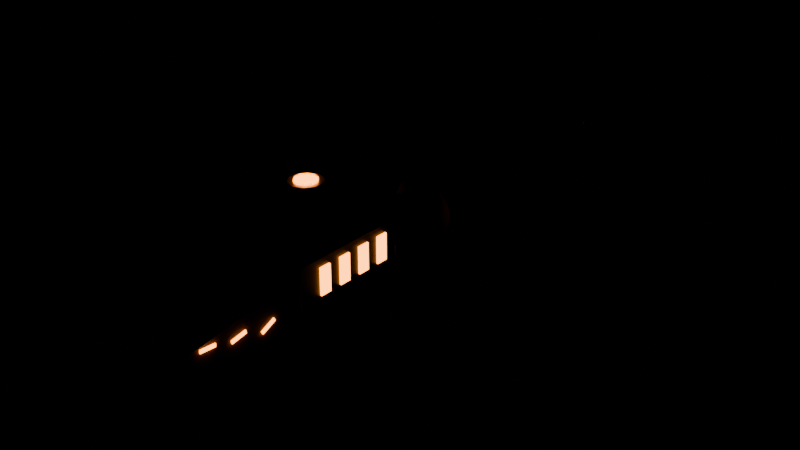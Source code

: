 # Source: rumbang_anims.blend  (saved by Blender 5.2.44; exported with 4.5.12 LTS)
import bpy
from mathutils import Matrix  # noqa: F401  (used for matrix-valued properties, if any)

bpy.ops.wm.read_factory_settings(use_empty=True)
scene = bpy.context.scene
scene.name = 'Escopeta'

# ---- materials (node trees are filled in below, after node groups)
mat_es_iron = bpy.data.materials.new('es_iron')
mat_es_wood = bpy.data.materials.new('es_wood')
mat_es_brass = bpy.data.materials.new('es_brass')
mat_es_ember = bpy.data.materials.new('es_ember')
mat_es_dark = bpy.data.materials.new('es_dark')

# ---- material node trees
mat_es_iron.use_nodes = True; mat_es_iron.node_tree.nodes.clear()
_N = mat_es_iron.node_tree.nodes; _L = mat_es_iron.node_tree.links
n0 = _N.new('ShaderNodeBsdfPrincipled'); n0.name = 'Principled BSDF'; n0.location = (-200, 100)
n0.inputs[0].default_value = (0.05, 0.045, 0.045, 1.0)
n0.inputs[1].default_value = 0.85
n0.inputs[2].default_value = 0.45
n0.inputs[10].default_value = 0.005
n1 = _N.new('ShaderNodeOutputMaterial'); n1.name = 'Material Output'; n1.location = (200, 100)
_L.new(n0.outputs[0], n1.inputs[0])
n1.is_active_output = True
mat_es_wood.use_nodes = True; mat_es_wood.node_tree.nodes.clear()
_N = mat_es_wood.node_tree.nodes; _L = mat_es_wood.node_tree.links
n0 = _N.new('ShaderNodeBsdfPrincipled'); n0.name = 'Principled BSDF'; n0.location = (-200, 100)
n0.inputs[0].default_value = (0.16, 0.07, 0.035, 1.0)
n0.inputs[2].default_value = 0.8
n0.inputs[10].default_value = 0.005
n1 = _N.new('ShaderNodeOutputMaterial'); n1.name = 'Material Output'; n1.location = (200, 100)
_L.new(n0.outputs[0], n1.inputs[0])
n1.is_active_output = True
mat_es_brass.use_nodes = True; mat_es_brass.node_tree.nodes.clear()
_N = mat_es_brass.node_tree.nodes; _L = mat_es_brass.node_tree.links
n0 = _N.new('ShaderNodeBsdfPrincipled'); n0.name = 'Principled BSDF'; n0.location = (-200, 100)
n0.inputs[0].default_value = (0.75, 0.5, 0.15, 1.0)
n0.inputs[1].default_value = 0.9
n0.inputs[2].default_value = 0.3
n0.inputs[10].default_value = 0.005
n1 = _N.new('ShaderNodeOutputMaterial'); n1.name = 'Material Output'; n1.location = (200, 100)
_L.new(n0.outputs[0], n1.inputs[0])
n1.is_active_output = True
mat_es_ember.use_nodes = True; mat_es_ember.node_tree.nodes.clear()
_N = mat_es_ember.node_tree.nodes; _L = mat_es_ember.node_tree.links
n0 = _N.new('ShaderNodeBsdfPrincipled'); n0.name = 'Principled BSDF'; n0.location = (-200, 100)
n0.inputs[0].default_value = (1.0, 0.35, 0.05, 1.0)
n0.inputs[2].default_value = 0.4
n0.inputs[10].default_value = 0.005
n0.inputs[27].default_value = (1.0, 0.3, 0.03, 1.0)
n0.inputs[28].default_value = 7.0
n1 = _N.new('ShaderNodeOutputMaterial'); n1.name = 'Material Output'; n1.location = (200, 100)
_L.new(n0.outputs[0], n1.inputs[0])
n1.is_active_output = True
mat_es_dark.use_nodes = True; mat_es_dark.node_tree.nodes.clear()
_N = mat_es_dark.node_tree.nodes; _L = mat_es_dark.node_tree.links
n0 = _N.new('ShaderNodeBsdfPrincipled'); n0.name = 'Principled BSDF'; n0.location = (-200, 100)
n0.inputs[0].default_value = (0.015, 0.015, 0.015, 1.0)
n0.inputs[1].default_value = 0.2
n0.inputs[2].default_value = 0.9
n0.inputs[10].default_value = 0.005
n1 = _N.new('ShaderNodeOutputMaterial'); n1.name = 'Material Output'; n1.location = (200, 100)
_L.new(n0.outputs[0], n1.inputs[0])
n1.is_active_output = True

# ---- meshes
me_escopeta = bpy.data.meshes.new('Escopeta')
me_escopeta.from_pydata([(-0.0425, -0.12, 0.035), (-0.0425, -0.12, 0.135), (-0.026, 0.1, 0.051), (-0.026, 0.7, 0.051), (-0.015, 0.1, 0.05395), (-0.015, 0.7, 0.05395), (-0.006947, 0.1, 0.062), (-0.006947, 0.7, 0.062), (-0.004, 0.1, 0.073), (-0.004, 0.7, 0.073), (-0.006947, 0.1, 0.084), (-0.006947, 0.7, 0.084), (-0.015, 0.1, 0.09205), (-0.015, 0.7, 0.09205), (-0.026, 0.1, 0.095), (-0.026, 0.7, 0.095), (-0.037, 0.1, 0.09205), (-0.037, 0.7, 0.09205), (-0.04505, 0.1, 0.084), (-0.04505, 0.7, 0.084), (-0.048, 0.1, 0.073), (-0.048, 0.7, 0.073), (-0.04505, 0.1, 0.062), (-0.04505, 0.7, 0.062), (-0.037, 0.1, 0.05395), (-0.037, 0.7, 0.05395), (-0.026, 0.7, 0.046), (-0.026, 0.73, 0.046), (-0.0125, 0.7, 0.04962), (-0.0125, 0.73, 0.04962), (-0.002617, 0.7, 0.0595), (-0.002617, 0.73, 0.0595), (0.001, 0.7, 0.073), (0.001, 0.73, 0.073), (-0.002617, 0.7, 0.0865), (-0.002617, 0.73, 0.0865), (-0.0125, 0.7, 0.09638), (-0.0125, 0.73, 0.09638), (-0.026, 0.7, 0.1), (-0.026, 0.73, 0.1), (-0.0395, 0.7, 0.09638), (-0.0395, 0.73, 0.09638), (-0.04938, 0.7, 0.0865), (-0.04938, 0.73, 0.0865), (-0.053, 0.7, 0.073), (-0.053, 0.73, 0.073), (-0.04938, 0.7, 0.0595), (-0.04938, 0.73, 0.0595), (-0.0395, 0.7, 0.04962), (-0.0395, 0.73, 0.04962), (-0.026, 0.728, 0.056), (-0.026, 0.734, 0.056), (-0.0175, 0.728, 0.05828), (-0.0175, 0.734, 0.05828), (-0.01128, 0.728, 0.0645), (-0.01128, 0.734, 0.0645), (-0.009, 0.728, 0.073), (-0.009, 0.734, 0.073), (-0.01128, 0.728, 0.0815), (-0.01128, 0.734, 0.0815), (-0.0175, 0.728, 0.08772), (-0.0175, 0.734, 0.08772), (-0.026, 0.728, 0.09), (-0.026, 0.734, 0.09), (-0.0345, 0.728, 0.08772), (-0.0345, 0.734, 0.08772), (-0.04072, 0.728, 0.0815), (-0.04072, 0.734, 0.0815), (-0.043, 0.728, 0.073), (-0.043, 0.734, 0.073), (-0.04072, 0.728, 0.0645), (-0.04072, 0.734, 0.0645), (-0.0345, 0.728, 0.05828), (-0.0345, 0.734, 0.05828), (0.026, 0.1, 0.051), (0.026, 0.7, 0.051), (0.037, 0.1, 0.05395), (0.037, 0.7, 0.05395), (0.04505, 0.1, 0.062), (0.04505, 0.7, 0.062), (0.048, 0.1, 0.073), (0.048, 0.7, 0.073), (0.04505, 0.1, 0.084), (0.04505, 0.7, 0.084), (0.037, 0.1, 0.09205), (0.037, 0.7, 0.09205), (0.026, 0.1, 0.095), (0.026, 0.7, 0.095), (0.015, 0.1, 0.09205), (0.015, 0.7, 0.09205), (0.006947, 0.1, 0.084), (0.006947, 0.7, 0.084), (0.004, 0.1, 0.073), (0.004, 0.7, 0.073), (0.006947, 0.1, 0.062), (0.006947, 0.7, 0.062), (0.015, 0.1, 0.05395), (0.015, 0.7, 0.05395), (0.026, 0.7, 0.046), (0.026, 0.73, 0.046), (0.0395, 0.7, 0.04962), (0.0395, 0.73, 0.04962), (0.04938, 0.7, 0.0595), (0.04938, 0.73, 0.0595), (0.053, 0.7, 0.073), (0.053, 0.73, 0.073), (0.04938, 0.7, 0.0865), (0.04938, 0.73, 0.0865), (0.0395, 0.7, 0.09638), (0.0395, 0.73, 0.09638), (0.026, 0.7, 0.1), (0.026, 0.73, 0.1), (0.0125, 0.7, 0.09638), (0.0125, 0.73, 0.09638), (0.002617, 0.7, 0.0865), (0.002617, 0.73, 0.0865), (-0.001, 0.7, 0.073), (-0.001, 0.73, 0.073), (0.002617, 0.7, 0.0595), (0.002617, 0.73, 0.0595), (0.0125, 0.7, 0.04962), (0.0125, 0.73, 0.04962), (0.026, 0.728, 0.056), (0.026, 0.734, 0.056), (0.0345, 0.728, 0.05828), (0.0345, 0.734, 0.05828), (0.04072, 0.728, 0.0645), (0.04072, 0.734, 0.0645), (0.043, 0.728, 0.073), (0.043, 0.734, 0.073), (0.04072, 0.728, 0.0815), (0.04072, 0.734, 0.0815), (0.0345, 0.728, 0.08772), (0.0345, 0.734, 0.08772), (0.026, 0.728, 0.09), (0.026, 0.734, 0.09), (0.0175, 0.728, 0.08772), (0.0175, 0.734, 0.08772), (0.01128, 0.728, 0.0815), (0.01128, 0.734, 0.0815), (0.009, 0.728, 0.073), (0.009, 0.734, 0.073), (0.01128, 0.728, 0.0645), (0.01128, 0.734, 0.0645), (0.0175, 0.728, 0.05828), (0.0175, 0.734, 0.05828), (0.0, 0.1, 0.095), (0.0, 0.7, 0.095), (0.011, 0.1, 0.09795), (0.011, 0.7, 0.09795), (0.01905, 0.1, 0.106), (0.01905, 0.7, 0.106), (0.022, 0.1, 0.117), (0.022, 0.7, 0.117), (0.01905, 0.1, 0.128), (0.01905, 0.7, 0.128), (0.011, 0.1, 0.1361), (0.011, 0.7, 0.1361), (0.0, 0.1, 0.139), (0.0, 0.7, 0.139), (-0.011, 0.1, 0.1361), (-0.011, 0.7, 0.1361), (-0.01905, 0.1, 0.128), (-0.01905, 0.7, 0.128), (-0.022, 0.1, 0.117), (-0.022, 0.7, 0.117), (-0.01905, 0.1, 0.106), (-0.01905, 0.7, 0.106), (-0.011, 0.1, 0.09795), (-0.011, 0.7, 0.09795), (0.0, 0.7, 0.09), (0.0, 0.73, 0.09), (0.0135, 0.7, 0.09362), (0.0135, 0.73, 0.09362), (0.02338, 0.7, 0.1035), (0.02338, 0.73, 0.1035), (0.027, 0.7, 0.117), (0.027, 0.73, 0.117), (0.02338, 0.7, 0.1305), (0.02338, 0.73, 0.1305), (0.0135, 0.7, 0.1404), (0.0135, 0.73, 0.1404), (0.0, 0.7, 0.144), (0.0, 0.73, 0.144), (-0.0135, 0.7, 0.1404), (-0.0135, 0.73, 0.1404), (-0.02338, 0.7, 0.1305), (-0.02338, 0.73, 0.1305), (-0.027, 0.7, 0.117), (-0.027, 0.73, 0.117), (-0.02338, 0.7, 0.1035), (-0.02338, 0.73, 0.1035), (-0.0135, 0.7, 0.09362), (-0.0135, 0.73, 0.09362), (0.0, 0.728, 0.1), (0.0, 0.734, 0.1), (0.0085, 0.728, 0.1023), (0.0085, 0.734, 0.1023), (0.01472, 0.728, 0.1085), (0.01472, 0.734, 0.1085), (0.017, 0.728, 0.117), (0.017, 0.734, 0.117), (0.01472, 0.728, 0.1255), (0.01472, 0.734, 0.1255), (0.0085, 0.728, 0.1317), (0.0085, 0.734, 0.1317), (0.0, 0.728, 0.134), (0.0, 0.734, 0.134), (-0.0085, 0.728, 0.1317), (-0.0085, 0.734, 0.1317), (-0.01472, 0.728, 0.1255), (-0.01472, 0.734, 0.1255), (-0.017, 0.728, 0.117), (-0.017, 0.734, 0.117), (-0.01472, 0.728, 0.1085), (-0.01472, 0.734, 0.1085), (-0.0085, 0.728, 0.1023), (-0.0085, 0.734, 0.1023), (0.0, 0.228, 0.029), (0.0, 0.252, 0.029), (0.0269, 0.228, 0.03514), (0.0269, 0.252, 0.03514), (0.04847, 0.228, 0.05234), (0.04847, 0.252, 0.05234), (0.06045, 0.228, 0.0772), (0.06045, 0.252, 0.0772), (0.06045, 0.228, 0.1048), (0.06045, 0.252, 0.1048), (0.04847, 0.228, 0.1297), (0.04847, 0.252, 0.1297), (0.0269, 0.228, 0.1469), (0.0269, 0.252, 0.1469), (0.0, 0.228, 0.153), (0.0, 0.252, 0.153), (-0.0269, 0.228, 0.1469), (-0.0269, 0.252, 0.1469), (-0.04847, 0.228, 0.1297), (-0.04847, 0.252, 0.1297), (-0.06045, 0.228, 0.1048), (-0.06045, 0.252, 0.1048), (-0.06045, 0.228, 0.0772), (-0.06045, 0.252, 0.0772), (-0.04847, 0.228, 0.05234), (-0.04847, 0.252, 0.05234), (-0.0269, 0.228, 0.03514), (-0.0269, 0.252, 0.03514), (0.0, 0.538, 0.029), (0.0, 0.562, 0.029), (0.0269, 0.538, 0.03514), (0.0269, 0.562, 0.03514), (0.04847, 0.538, 0.05234), (0.04847, 0.562, 0.05234), (0.06045, 0.538, 0.0772), (0.06045, 0.562, 0.0772), (0.06045, 0.538, 0.1048), (0.06045, 0.562, 0.1048), (0.04847, 0.538, 0.1297), (0.04847, 0.562, 0.1297), (0.0269, 0.538, 0.1469), (0.0269, 0.562, 0.1469), (0.0, 0.538, 0.153), (0.0, 0.562, 0.153), (-0.0269, 0.538, 0.1469), (-0.0269, 0.562, 0.1469), (-0.04847, 0.538, 0.1297), (-0.04847, 0.562, 0.1297), (-0.06045, 0.538, 0.1048), (-0.06045, 0.562, 0.1048), (-0.06045, 0.538, 0.0772), (-0.06045, 0.562, 0.0772), (-0.04847, 0.538, 0.05234), (-0.04847, 0.562, 0.05234), (-0.0269, 0.538, 0.03514), (-0.0269, 0.562, 0.03514), (-0.0425, 0.12, 0.035), (-0.0425, 0.12, 0.135), (0.0425, -0.12, 0.035), (0.0425, -0.12, 0.135), (0.0425, 0.12, 0.035), (0.0425, 0.12, 0.135), (0.042, -0.081, 0.07), (0.042, -0.081, 0.12), (0.042, -0.059, 0.07), (0.042, -0.059, 0.12), (0.046, -0.081, 0.07), (0.046, -0.081, 0.12), (0.046, -0.059, 0.07), (0.046, -0.059, 0.12), (-0.046, -0.081, 0.07), (-0.046, -0.081, 0.12), (-0.046, -0.059, 0.07), (-0.046, -0.059, 0.12), (-0.042, -0.081, 0.07), (-0.042, -0.081, 0.12), (-0.042, -0.059, 0.07), (-0.042, -0.059, 0.12), (0.042, -0.036, 0.07), (0.042, -0.036, 0.12), (0.042, -0.014, 0.07), (0.042, -0.014, 0.12), (0.046, -0.036, 0.07), (0.046, -0.036, 0.12), (0.046, -0.014, 0.07), (0.046, -0.014, 0.12), (-0.046, -0.036, 0.07), (-0.046, -0.036, 0.12), (-0.046, -0.014, 0.07), (-0.046, -0.014, 0.12), (-0.042, -0.036, 0.07), (-0.042, -0.036, 0.12), (-0.042, -0.014, 0.07), (-0.042, -0.014, 0.12), (0.042, 0.009, 0.07), (0.042, 0.009, 0.12), (0.042, 0.031, 0.07), (0.042, 0.031, 0.12), (0.046, 0.009, 0.07), (0.046, 0.009, 0.12), (0.046, 0.031, 0.07), (0.046, 0.031, 0.12), (-0.046, 0.009, 0.07), (-0.046, 0.009, 0.12), (-0.046, 0.031, 0.07), (-0.046, 0.031, 0.12), (-0.042, 0.009, 0.07), (-0.042, 0.009, 0.12), (-0.042, 0.031, 0.07), (-0.042, 0.031, 0.12), (0.042, 0.054, 0.07), (0.042, 0.054, 0.12), (0.042, 0.076, 0.07), (0.042, 0.076, 0.12), (0.046, 0.054, 0.07), (0.046, 0.054, 0.12), (0.046, 0.076, 0.07), (0.046, 0.076, 0.12), (-0.046, 0.054, 0.07), (-0.046, 0.054, 0.12), (-0.046, 0.076, 0.07), (-0.046, 0.076, 0.12), (-0.042, 0.054, 0.07), (-0.042, 0.054, 0.12), (-0.042, 0.076, 0.07), (-0.042, 0.076, 0.12), (-0.006, -0.015, 0.019), (-0.006, -0.015, 0.011), (0.0, -0.042, 0.135), (0.0, -0.036, 0.235), (0.01058, -0.04544, 0.135), (0.01411, -0.04058, 0.235), (0.01712, -0.05444, 0.135), (0.02283, -0.05258, 0.235), (0.01712, -0.06556, 0.135), (0.02283, -0.06742, 0.235), (0.01058, -0.07456, 0.135), (0.01411, -0.07942, 0.235), (0.0, -0.078, 0.135), (0.0, -0.084, 0.235), (-0.01058, -0.07456, 0.135), (-0.01411, -0.07942, 0.235), (-0.01712, -0.06556, 0.135), (-0.02283, -0.06742, 0.235), (-0.01712, -0.05444, 0.135), (-0.02283, -0.05258, 0.235), (-0.01058, -0.04544, 0.135), (-0.01411, -0.04058, 0.235), (0.0, -0.03, 0.235), (0.0, -0.03, 0.25), (0.01763, -0.03573, 0.235), (0.01763, -0.03573, 0.25), (0.02853, -0.05073, 0.235), (0.02853, -0.05073, 0.25), (0.02853, -0.06927, 0.235), (0.02853, -0.06927, 0.25), (0.01763, -0.08427, 0.235), (0.01763, -0.08427, 0.25), (0.0, -0.09, 0.235), (0.0, -0.09, 0.25), (-0.01763, -0.08427, 0.235), (-0.01763, -0.08427, 0.25), (-0.02853, -0.06927, 0.235), (-0.02853, -0.06927, 0.25), (-0.02853, -0.05073, 0.235), (-0.02853, -0.05073, 0.25), (-0.01763, -0.03573, 0.235), (-0.01763, -0.03573, 0.25), (0.0, -0.04, 0.243), (0.0, -0.04, 0.253), (0.01176, -0.04382, 0.243), (0.01176, -0.04382, 0.253), (0.01902, -0.05382, 0.243), (0.01902, -0.05382, 0.253), (0.01902, -0.06618, 0.243), (0.01902, -0.06618, 0.253), (0.01176, -0.07618, 0.243), (0.01176, -0.07618, 0.253), (0.0, -0.08, 0.243), (0.0, -0.08, 0.253), (-0.01176, -0.07618, 0.243), (-0.01176, -0.07618, 0.253), (-0.01902, -0.06618, 0.243), (-0.01902, -0.06618, 0.253), (-0.01902, -0.05382, 0.243), (-0.01902, -0.05382, 0.253), (-0.01176, -0.04382, 0.243), (-0.01176, -0.04382, 0.253), (0.0, 0.3, 0.001), (0.0, 0.48, 0.001), (0.01998, 0.3, 0.007493), (0.01998, 0.48, 0.007493), (0.03234, 0.3, 0.02449), (0.03234, 0.48, 0.02449), (0.03234, 0.3, 0.04551), (0.03234, 0.48, 0.04551), (0.01998, 0.3, 0.06251), (0.01998, 0.48, 0.06251), (0.0, 0.3, 0.069), (0.0, 0.48, 0.069), (-0.01998, 0.3, 0.06251), (-0.01998, 0.48, 0.06251), (-0.03234, 0.3, 0.04551), (-0.03234, 0.48, 0.04551), (-0.03234, 0.3, 0.02449), (-0.03234, 0.48, 0.02449), (-0.01998, 0.3, 0.007493), (-0.01998, 0.48, 0.007493), (0.0, 0.304, -0.002), (0.0, 0.316, -0.002), (0.02175, 0.304, 0.005066), (0.02175, 0.316, 0.005066), (0.03519, 0.304, 0.02357), (0.03519, 0.316, 0.02357), (0.03519, 0.304, 0.04643), (0.03519, 0.316, 0.04643), (0.02175, 0.304, 0.06493), (0.02175, 0.316, 0.06493), (0.0, 0.304, 0.072), (0.0, 0.316, 0.072), (-0.02175, 0.304, 0.06493), (-0.02175, 0.316, 0.06493), (-0.03519, 0.304, 0.04643), (-0.03519, 0.316, 0.04643), (-0.03519, 0.304, 0.02357), (-0.03519, 0.316, 0.02357), (-0.02175, 0.304, 0.005066), (-0.02175, 0.316, 0.005066), (0.0, 0.464, -0.002), (0.0, 0.476, -0.002), (0.02175, 0.464, 0.005066), (0.02175, 0.476, 0.005066), (0.03519, 0.464, 0.02357), (0.03519, 0.476, 0.02357), (0.03519, 0.464, 0.04643), (0.03519, 0.476, 0.04643), (0.02175, 0.464, 0.06493), (0.02175, 0.476, 0.06493), (0.0, 0.464, 0.072), (0.0, 0.476, 0.072), (-0.02175, 0.464, 0.06493), (-0.02175, 0.476, 0.06493), (-0.03519, 0.464, 0.04643), (-0.03519, 0.476, 0.04643), (-0.03519, 0.464, 0.02357), (-0.03519, 0.476, 0.02357), (-0.02175, 0.464, 0.005066), (-0.02175, 0.476, 0.005066), (-0.006, 0.075, 0.011), (-0.006, 0.075, 0.019), (0.006, -0.015, 0.011), (0.006, -0.015, 0.019), (0.006, 0.075, 0.011), (0.006, 0.075, 0.019), (-0.004, 0.029, 0.0225), (-0.004, 0.029, 0.0575), (-0.004, 0.041, 0.0225), (-0.004, 0.041, 0.0575), (0.004, 0.029, 0.0225), (0.004, 0.029, 0.0575), (0.004, 0.041, 0.0225), (0.004, 0.041, 0.0575), (-0.02, -0.08671, -0.06706), (-0.02, -0.04036, 0.0756), (-0.02, -0.02964, -0.0856), (-0.02, 0.01671, 0.05706), (0.02, -0.08671, -0.06706), (0.02, -0.04036, 0.0756), (0.02, -0.02964, -0.0856), (0.02, 0.01671, 0.05706), (-0.025, -0.3727, -0.01157), (-0.025, -0.3846, 0.0726), (-0.025, -0.09545, 0.0274), (-0.025, -0.1073, 0.1116), (0.025, -0.3727, -0.01157), (0.025, -0.3846, 0.0726), (0.025, -0.09545, 0.0274), (0.025, -0.1073, 0.1116), (-0.028, -0.3872, -0.02086), (-0.028, -0.4026, 0.08807), (-0.028, -0.3674, -0.01807), (-0.028, -0.3828, 0.09086), (0.028, -0.3872, -0.02086), (0.028, -0.4026, 0.08807), (0.028, -0.3674, -0.01807), (0.028, -0.3828, 0.09086), (0.0245, -0.1923, 0.04594), (0.0245, -0.1949, 0.05138), (0.0245, -0.1651, 0.05862), (0.0245, -0.1677, 0.06406), (0.0275, -0.1923, 0.04594), (0.0275, -0.1949, 0.05138), (0.0275, -0.1651, 0.05862), (0.0275, -0.1677, 0.06406), (0.0245, -0.2543, 0.05944), (0.0245, -0.2553, 0.06535), (0.0245, -0.2247, 0.06465), (0.0245, -0.2257, 0.07056), (0.0275, -0.2543, 0.05944), (0.0275, -0.2553, 0.06535), (0.0275, -0.2247, 0.06465), (0.0275, -0.2257, 0.07056), (0.0245, -0.3152, 0.07332), (0.0245, -0.3147, 0.0793), (0.0245, -0.2853, 0.0707), (0.0245, -0.2848, 0.07668), (0.0275, -0.3152, 0.07332), (0.0275, -0.3147, 0.0793), (0.0275, -0.2853, 0.0707), (0.0275, -0.2848, 0.07668)], [], [(58, 59, 61, 60), (258, 259, 261, 260), (2, 3, 5, 4), (80, 81, 83, 82), (110, 111, 113, 112), (4, 5, 7, 6), (86, 87, 89, 88), (30, 31, 33, 32), (6, 7, 9, 8), (76, 77, 79, 78), (54, 55, 57, 56), (8, 9, 11, 10), (36, 37, 39, 38), (100, 101, 103, 102), (10, 11, 13, 12), (52, 53, 55, 54), (28, 29, 31, 30), (12, 13, 15, 14), (124, 125, 127, 126), (158, 159, 161, 160), (14, 15, 17, 16), (34, 35, 37, 36), (82, 83, 85, 84), (16, 17, 19, 18), (78, 79, 81, 80), (26, 27, 29, 28), (18, 19, 21, 20), (60, 61, 63, 62), (220, 221, 223, 222), (20, 21, 23, 22), (5, 3, 25, 23, 21, 19, 17, 15, 13, 11, 9, 7), (104, 105, 107, 106), (22, 23, 25, 24), (38, 39, 41, 40), (32, 33, 35, 34), (24, 25, 3, 2), (2, 4, 6, 8, 10, 12, 14, 16, 18, 20, 22, 24), (40, 41, 43, 42), (84, 85, 87, 86), (50, 51, 53, 52), (42, 43, 45, 44), (102, 103, 105, 104), (154, 155, 157, 156), (44, 45, 47, 46), (35, 33, 31, 29, 27, 49, 47, 45, 43, 41, 39, 37), (148, 149, 151, 150), (46, 47, 49, 48), (62, 63, 65, 64), (56, 57, 59, 58), (48, 49, 27, 26), (40, 42, 44, 46, 48, 26, 28, 30, 32, 34, 36, 38), (64, 65, 67, 66), (74, 75, 77, 76), (108, 109, 111, 110), (66, 67, 69, 68), (130, 131, 133, 132), (172, 173, 175, 174), (68, 69, 71, 70), (196, 197, 199, 198), (52, 54, 56, 58, 60, 62, 64, 66, 68, 70, 72, 50), (70, 71, 73, 72), (126, 127, 129, 128), (106, 107, 109, 108), (72, 73, 51, 50), (57, 55, 53, 51, 73, 71, 69, 67, 65, 63, 61, 59), (88, 89, 91, 90), (98, 99, 101, 100), (150, 151, 153, 152), (90, 91, 93, 92), (206, 207, 209, 208), (132, 133, 135, 134), (92, 93, 95, 94), (176, 177, 179, 178), (84, 86, 88, 90, 92, 94, 96, 74, 76, 78, 80, 82), (94, 95, 97, 96), (182, 183, 185, 184), (152, 153, 155, 154), (96, 97, 75, 74), (89, 87, 85, 83, 81, 79, 77, 75, 97, 95, 93, 91), (112, 113, 115, 114), (156, 157, 159, 158), (122, 123, 125, 124), (114, 115, 117, 116), (174, 175, 177, 176), (200, 201, 203, 202), (116, 117, 119, 118), (111, 109, 107, 105, 103, 101, 99, 121, 119, 117, 115, 113), (230, 231, 233, 232), (118, 119, 121, 120), (134, 135, 137, 136), (128, 129, 131, 130), (120, 121, 99, 98), (108, 110, 112, 114, 116, 118, 120, 98, 100, 102, 104, 106), (136, 137, 139, 138), (146, 147, 149, 148), (180, 181, 183, 182), (138, 139, 141, 140), (224, 225, 227, 226), (198, 199, 201, 200), (140, 141, 143, 142), (295, 291, 289, 293), (128, 130, 132, 134, 136, 138, 140, 142, 144, 122, 124, 126), (142, 143, 145, 144), (282, 286, 284, 280), (178, 179, 181, 180), (144, 145, 123, 122), (135, 133, 131, 129, 127, 125, 123, 145, 143, 141, 139, 137), (160, 161, 163, 162), (170, 171, 173, 172), (204, 205, 207, 206), (162, 163, 165, 164), (286, 287, 285, 284), (222, 223, 225, 224), (164, 165, 167, 166), (303, 299, 297, 301), (156, 158, 160, 162, 164, 166, 168, 146, 148, 150, 152, 154), (166, 167, 169, 168), (280, 281, 283, 282), (202, 203, 205, 204), (168, 169, 147, 146), (159, 157, 155, 153, 151, 149, 147, 169, 167, 165, 163, 161), (184, 185, 187, 186), (194, 195, 197, 196), (228, 229, 231, 230), (186, 187, 189, 188), (248, 249, 251, 250), (284, 285, 281, 280), (188, 189, 191, 190), (279, 275, 1, 277), (180, 182, 184, 186, 188, 190, 192, 170, 172, 174, 176, 178), (190, 191, 193, 192), (260, 261, 263, 262), (226, 227, 229, 228), (192, 193, 171, 170), (183, 181, 179, 177, 175, 173, 171, 193, 191, 189, 187, 185), (208, 209, 211, 210), (218, 219, 221, 220), (296, 297, 299, 298), (210, 211, 213, 212), (274, 278, 276, 0), (250, 251, 253, 252), (212, 213, 215, 214), (300, 301, 297, 296), (204, 206, 208, 210, 212, 214, 216, 194, 196, 198, 200, 202), (214, 215, 217, 216), (298, 302, 300, 296), (298, 299, 303, 302), (216, 217, 195, 194), (207, 205, 203, 201, 199, 197, 195, 217, 215, 213, 211, 209), (232, 233, 235, 234), (287, 283, 281, 285), (256, 257, 259, 258), (234, 235, 237, 236), (310, 311, 309, 308), (282, 283, 287, 286), (236, 237, 239, 238), (246, 247, 249, 248), (302, 303, 301, 300), (238, 239, 241, 240), (288, 289, 291, 290), (254, 255, 257, 256), (240, 241, 243, 242), (306, 307, 311, 310), (228, 230, 232, 234, 236, 238, 240, 242, 244, 218, 220, 222, 224, 226), (242, 243, 245, 244), (252, 253, 255, 254), (262, 263, 265, 264), (244, 245, 219, 218), (231, 229, 227, 225, 223, 221, 219, 245, 243, 241, 239, 237, 235, 233), (290, 294, 292, 288), (276, 277, 1, 0), (264, 265, 267, 266), (292, 293, 289, 288), (278, 279, 277, 276), (266, 267, 269, 268), (294, 295, 293, 292), (274, 275, 279, 278), (268, 269, 271, 270), (253, 251, 249, 247, 273, 271, 269, 267, 265, 263, 261, 259, 257, 255), (0, 1, 275, 274), (270, 271, 273, 272), (304, 305, 307, 306), (290, 291, 295, 294), (272, 273, 247, 246), (262, 264, 266, 268, 270, 272, 246, 248, 250, 252, 254, 256, 258, 260), (308, 309, 305, 304), (306, 310, 308, 304), (311, 307, 305, 309), (312, 313, 315, 314), (314, 315, 319, 318), (318, 319, 317, 316), (316, 317, 313, 312), (314, 318, 316, 312), (319, 315, 313, 317), (320, 321, 323, 322), (322, 323, 327, 326), (326, 327, 325, 324), (324, 325, 321, 320), (322, 326, 324, 320), (327, 323, 321, 325), (328, 329, 331, 330), (330, 331, 335, 334), (334, 335, 333, 332), (332, 333, 329, 328), (330, 334, 332, 328), (335, 331, 329, 333), (336, 337, 339, 338), (338, 339, 343, 342), (342, 343, 341, 340), (340, 341, 337, 336), (338, 342, 340, 336), (343, 339, 337, 341), (376, 377, 379, 378), (370, 371, 373, 372), (346, 347, 349, 348), (392, 393, 395, 394), (482, 483, 487, 486), (348, 349, 351, 350), (484, 485, 481, 480), (482, 486, 484, 480), (350, 351, 353, 352), (374, 375, 377, 376), (368, 369, 371, 370), (352, 353, 355, 354), (468, 469, 344, 345), (466, 470, 468, 345), (354, 355, 357, 356), (472, 473, 475, 474), (412, 413, 415, 414), (356, 357, 359, 358), (372, 373, 375, 374), (366, 367, 369, 368), (358, 359, 361, 360), (388, 389, 391, 390), (390, 391, 393, 392), (360, 361, 363, 362), (349, 347, 365, 363, 361, 359, 357, 355, 353, 351), (396, 397, 399, 398), (362, 363, 365, 364), (432, 433, 435, 434), (394, 395, 397, 396), (364, 365, 347, 346), (346, 348, 350, 352, 354, 356, 358, 360, 362, 364), (386, 387, 389, 388), (378, 379, 381, 380), (408, 409, 411, 410), (410, 411, 413, 412), (380, 381, 383, 382), (373, 371, 369, 367, 385, 383, 381, 379, 377, 375), (416, 417, 419, 418), (382, 383, 385, 384), (452, 453, 455, 454), (414, 415, 417, 416), (384, 385, 367, 366), (378, 380, 382, 384, 366, 368, 370, 372, 374, 376), (406, 407, 409, 408), (398, 399, 401, 400), (428, 429, 431, 430), (430, 431, 433, 432), (400, 401, 403, 402), (391, 389, 387, 405, 403, 401, 399, 397, 395, 393), (436, 437, 439, 438), (402, 403, 405, 404), (470, 471, 469, 468), (434, 435, 437, 436), (404, 405, 387, 386), (390, 392, 394, 396, 398, 400, 402, 404, 386, 388), (426, 427, 429, 428), (418, 419, 421, 420), (448, 449, 451, 450), (450, 451, 453, 452), (420, 421, 423, 422), (417, 415, 413, 411, 409, 407, 425, 423, 421, 419), (456, 457, 459, 458), (422, 423, 425, 424), (476, 477, 473, 472), (454, 455, 457, 456), (424, 425, 407, 406), (416, 418, 420, 422, 424, 406, 408, 410, 412, 414), (446, 447, 449, 448), (438, 439, 441, 440), (486, 487, 485, 484), (487, 483, 481, 485), (440, 441, 443, 442), (431, 429, 427, 445, 443, 441, 439, 437, 435, 433), (478, 479, 477, 476), (442, 443, 445, 444), (480, 481, 483, 482), (471, 467, 344, 469), (444, 445, 427, 426), (434, 436, 438, 440, 442, 444, 426, 428, 430, 432), (479, 475, 473, 477), (458, 459, 461, 460), (466, 467, 471, 470), (474, 478, 476, 472), (460, 461, 463, 462), (345, 344, 467, 466), (456, 458, 460, 462, 464, 446, 448, 450, 452, 454), (462, 463, 465, 464), (474, 475, 479, 478), (488, 489, 491, 490), (464, 465, 447, 446), (457, 455, 453, 451, 449, 447, 465, 463, 461, 459), (490, 491, 495, 494), (494, 495, 493, 492), (492, 493, 489, 488), (490, 494, 492, 488), (495, 491, 489, 493), (496, 497, 499, 498), (498, 499, 503, 502), (502, 503, 501, 500), (500, 501, 497, 496), (498, 502, 500, 496), (503, 499, 497, 501), (504, 505, 507, 506), (506, 507, 511, 510), (510, 511, 509, 508), (508, 509, 505, 504), (506, 510, 508, 504), (511, 507, 505, 509), (512, 513, 515, 514), (514, 515, 519, 518), (518, 519, 517, 516), (516, 517, 513, 512), (514, 518, 516, 512), (519, 515, 513, 517), (520, 521, 523, 522), (522, 523, 527, 526), (526, 527, 525, 524), (524, 525, 521, 520), (522, 526, 524, 520), (527, 523, 521, 525)])
me_escopeta.polygons.foreach_set('material_index', [3, 2, 0, 0, 2, 0, 0, 2, 0, 0, 3, 0, 2, 2, 0, 3, 2, 0, 3, 0, 0, 2, 0, 0, 0, 2, 0, 3, 2, 0, 0, 2, 0, 2, 2, 0, 0, 2, 0, 3, 2, 2, 0, 2, 2, 0, 2, 3, 3, 2, 2, 3, 0, 2, 3, 3, 2, 3, 3, 3, 3, 3, 2, 3, 3, 0, 2, 0, 0, 3, 3, 0, 2, 0, 0, 2, 0, 0, 0, 2, 0, 3, 2, 2, 3, 2, 2, 2, 2, 3, 3, 2, 2, 3, 0, 2, 3, 2, 3, 3, 3, 3, 3, 3, 2, 3, 3, 0, 2, 3, 0, 3, 2, 0, 3, 0, 0, 3, 3, 0, 0, 2, 3, 2, 2, 2, 3, 2, 0, 2, 2, 2, 2, 2, 2, 3, 2, 3, 3, 0, 2, 3, 3, 3, 3, 3, 3, 3, 3, 2, 3, 2, 2, 3, 3, 2, 2, 3, 2, 3, 2, 2, 3, 2, 2, 2, 2, 2, 2, 3, 0, 2, 3, 0, 2, 3, 0, 2, 2, 0, 2, 3, 3, 2, 2, 3, 3, 3, 3, 3, 3, 3, 3, 3, 3, 3, 3, 3, 3, 3, 3, 3, 3, 3, 3, 3, 3, 3, 3, 3, 3, 3, 2, 2, 0, 3, 1, 0, 1, 1, 0, 2, 2, 0, 0, 0, 0, 0, 1, 0, 2, 2, 0, 3, 3, 0, 0, 3, 0, 2, 3, 0, 0, 3, 2, 1, 1, 2, 2, 1, 2, 2, 1, 2, 2, 1, 3, 2, 2, 3, 3, 2, 3, 0, 2, 3, 3, 2, 1, 2, 2, 1, 1, 2, 1, 0, 2, 1, 1, 2, 2, 1, 1, 2, 2, 0, 2, 1, 0, 2, 2, 0, 2, 0, 0, 2, 0, 2, 2, 0, 1, 2, 2, 1, 1, 1, 1, 1, 4, 4, 4, 4, 4, 4, 3, 3, 3, 3, 3, 3, 3, 3, 3, 3, 3, 3, 3, 3, 3, 3, 3, 3])
me_escopeta.materials.append(mat_es_iron)
me_escopeta.materials.append(mat_es_wood)
me_escopeta.materials.append(mat_es_brass)
me_escopeta.materials.append(mat_es_ember)
me_escopeta.materials.append(mat_es_dark)
me_escopeta.update()

# ---- objects
ob_escopeta = bpy.data.objects.new('Escopeta', me_escopeta)

# ---- transforms, parenting, visibility, modifiers, constraints
ob_escopeta.location = (0.0, 0.0, 0.0)

# ---- collection membership
scene.collection.objects.link(ob_escopeta)

# ---- scene / render settings (as saved in the file)
scene.frame_start = 1; scene.frame_end = 250; scene.frame_set(1)
scene.render.engine = 'BLENDER_EEVEE_NEXT'
scene.render.image_settings.exr_codec = 'NONE'
scene.render.use_bake_clear = False
scene.render.bake_margin = 0
scene.render.bake_bias = 0.0
scene.render.bake_samples = 0
scene.render.simplify_subdivision_render = 0
scene.render.simplify_child_particles_render = 0.0
scene.render.compositor_device = 'GPU'
scene.eevee.use_volume_custom_range = False
scene.eevee.gtao_distance = 0.0
scene.eevee.use_fast_gi = False
scene.eevee.fast_gi_thickness_near = 0.1
scene.eevee.fast_gi_thickness_far = 0.0
scene.eevee.ray_tracing_options.screen_trace_thickness = 0.1
bpy.context.view_layer.update()

# ---- added for rendering (the .blend has no active camera): camera
cam_auto = bpy.data.cameras.new('AutoCamera')
cam_auto.lens = 50.0
cam_auto.sensor_width = 36.0
cam_auto.clip_end = 1000.0
ob_auto_camera = bpy.data.objects.new('AutoCamera', cam_auto)
scene.collection.objects.link(ob_auto_camera)
ob_auto_camera.location = (1.10293, -1.1578, 0.966045)
ob_auto_camera.rotation_euler = (1.09748, -7.21219e-08, 0.694738)
scene.camera = ob_auto_camera
bpy.context.view_layer.update()
